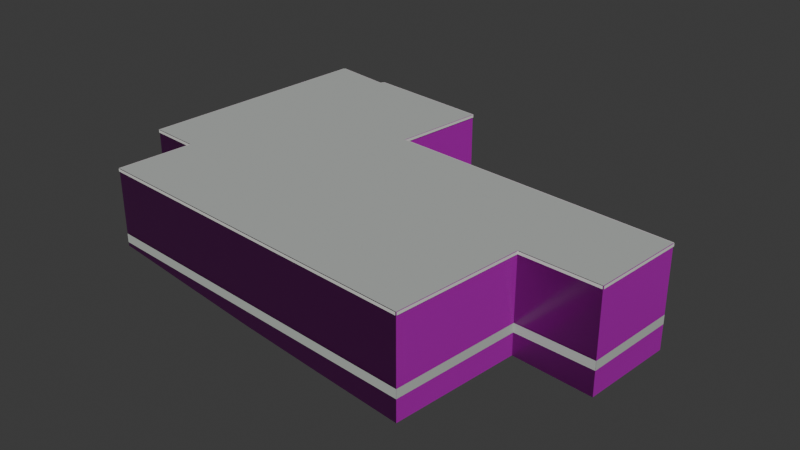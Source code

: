 # Source: osm-way-166375027.blend  (saved by Blender 5.2.45; exported with 4.5.12 LTS)
import bpy
from mathutils import Matrix  # noqa: F401  (used for matrix-valued properties, if any)

bpy.ops.wm.read_factory_settings(use_empty=True)
scene = bpy.context.scene
scene.name = 'Scene'

# ---- collections
col_collection = bpy.data.collections.new('Collection'); scene.collection.children.link(col_collection)

# ---- images (referenced by path relative to the original .blend; pixels are not part of the script)
import os
ASSET_DIR = os.environ.get("B2B_ASSET_DIR", "")  # directory of the original .blend (textures are referenced by path, not embedded)
HERE = os.path.dirname(os.path.abspath(__file__))  # packed textures are extracted next to this script under _unpacked/

def load_image(name, relpath, width, height, colorspace="sRGB"):
    """Load a texture the original file referenced (path relative to the .blend, or extracted next to this script)."""
    p = next((c for c in (os.path.join(HERE, relpath), os.path.join(ASSET_DIR, relpath)) if relpath and os.path.exists(c)), "")
    if p:
        img = bpy.data.images.load(p, check_existing=True)
        img.name = name
    else:  # same state as the original file: an image datablock whose file is absent (Cycles renders it pink)
        img = bpy.data.images.new(name, width, height)
        img.source = "FILE"
        img.filepath = "//" + (relpath or name)
    img.colorspace_settings.name = colorspace
    return img
img_plaster001_1k_jpg_color_jpg = load_image('Plaster001_1K-JPG_Color.jpg', 'Plaster001_1K-JPG_Color.jpg', 1024, 1024, 'sRGB')
img_plaster001_1k_jpg_normalgl_jpg = load_image('Plaster001_1K-JPG_NormalGL.jpg', 'Plaster001_1K-JPG_NormalGL.jpg', 1024, 1024, 'Non-Color')
img_plaster001_1k_jpg_roughness_jpg = load_image('Plaster001_1K-JPG_Roughness.jpg', 'Plaster001_1K-JPG_Roughness.jpg', 1024, 1024, 'Non-Color')
img_concrete034_1k_jpg_color_jpg = load_image('Concrete034_1K-JPG_Color.jpg', 'Concrete034_1K-JPG_Color.jpg', 1024, 1024, 'sRGB')
img_concrete034_1k_jpg_normalgl_jpg = load_image('Concrete034_1K-JPG_NormalGL.jpg', 'Concrete034_1K-JPG_NormalGL.jpg', 1024, 1024, 'Non-Color')
img_concrete034_1k_jpg_roughness_jpg = load_image('Concrete034_1K-JPG_Roughness.jpg', 'Concrete034_1K-JPG_Roughness.jpg', 1024, 1024, 'Non-Color')

# ---- materials (node trees are filled in below, after node groups)
mat_reality_aged_pale_plaster = bpy.data.materials.new('reality aged pale plaster')
mat_reality_concrete_plinth = bpy.data.materials.new('reality concrete plinth')
mat_reality_pale_aluminum_sill = bpy.data.materials.new('reality pale aluminum sill')
mat_reality_flat_weathered_roof = bpy.data.materials.new('reality flat weathered roof')
mat_building_foundation = bpy.data.materials.new('building foundation')

# ---- material node trees
mat_reality_aged_pale_plaster.use_nodes = True; mat_reality_aged_pale_plaster.node_tree.nodes.clear()
_N = mat_reality_aged_pale_plaster.node_tree.nodes; _L = mat_reality_aged_pale_plaster.node_tree.links
n0 = _N.new('ShaderNodeBsdfPrincipled'); n0.name = 'Principled BSDF'; n0.location = (-200, 100)
n0.inputs[10].default_value = 0.005
n1 = _N.new('ShaderNodeOutputMaterial'); n1.name = 'Material Output'; n1.location = (200, 100)
n2 = _N.new('ShaderNodeTexImage'); n2.name = 'Image Texture'; n2.location = (0, 0)
n2.image = img_plaster001_1k_jpg_color_jpg
n3 = _N.new('ShaderNodeTexCoord'); n3.name = 'Texture Coordinate'; n3.location = (0, 0)
n4 = _N.new('ShaderNodeMapping'); n4.name = 'Source physical UV scale'; n4.location = (0, 0)
n4.inputs[3].default_value = (3.0, 3.0, 1.0)
n5 = _N.new('ShaderNodeTexImage'); n5.name = 'Image Texture.001'; n5.location = (0, 0)
n5.image = img_plaster001_1k_jpg_normalgl_jpg
n6 = _N.new('ShaderNodeNormalMap'); n6.name = 'Normal Map'; n6.location = (0, 0)
n6.width = 160
n7 = _N.new('ShaderNodeTexImage'); n7.name = 'Image Texture.002'; n7.location = (0, 0)
n7.image = img_plaster001_1k_jpg_roughness_jpg
_L.new(n0.outputs[0], n1.inputs[0])
_L.new(n3.outputs[2], n4.inputs[0])
_L.new(n4.outputs[0], n2.inputs[0])
_L.new(n2.outputs[0], n0.inputs[0])
_L.new(n4.outputs[0], n5.inputs[0])
_L.new(n5.outputs[0], n6.inputs[1])
_L.new(n6.outputs[0], n0.inputs[5])
_L.new(n4.outputs[0], n7.inputs[0])
_L.new(n7.outputs[0], n0.inputs[2])
n1.is_active_output = True
mat_reality_concrete_plinth.use_nodes = True; mat_reality_concrete_plinth.node_tree.nodes.clear()
_N = mat_reality_concrete_plinth.node_tree.nodes; _L = mat_reality_concrete_plinth.node_tree.links
n0 = _N.new('ShaderNodeBsdfPrincipled'); n0.name = 'Principled BSDF'; n0.location = (-200, 100)
n0.inputs[0].default_value = (0.4549, 0.4941, 0.4549, 1.0)
n0.inputs[2].default_value = 0.83
n0.inputs[10].default_value = 0.005
n1 = _N.new('ShaderNodeOutputMaterial'); n1.name = 'Material Output'; n1.location = (200, 100)
_L.new(n0.outputs[0], n1.inputs[0])
n1.is_active_output = True
mat_reality_pale_aluminum_sill.use_nodes = True; mat_reality_pale_aluminum_sill.node_tree.nodes.clear()
_N = mat_reality_pale_aluminum_sill.node_tree.nodes; _L = mat_reality_pale_aluminum_sill.node_tree.links
n0 = _N.new('ShaderNodeBsdfPrincipled'); n0.name = 'Principled BSDF'; n0.location = (-200, 100)
n0.inputs[0].default_value = (0.6941, 0.7059, 0.6627, 1.0)
n0.inputs[2].default_value = 0.83
n0.inputs[10].default_value = 0.005
n1 = _N.new('ShaderNodeOutputMaterial'); n1.name = 'Material Output'; n1.location = (200, 100)
_L.new(n0.outputs[0], n1.inputs[0])
n1.is_active_output = True
mat_reality_flat_weathered_roof.use_nodes = True; mat_reality_flat_weathered_roof.node_tree.nodes.clear()
_N = mat_reality_flat_weathered_roof.node_tree.nodes; _L = mat_reality_flat_weathered_roof.node_tree.links
n0 = _N.new('ShaderNodeBsdfPrincipled'); n0.name = 'Principled BSDF'; n0.location = (-200, 100)
n0.inputs[0].default_value = (0.451, 0.4745, 0.4549, 1.0)
n0.inputs[2].default_value = 0.83
n0.inputs[10].default_value = 0.005
n1 = _N.new('ShaderNodeOutputMaterial'); n1.name = 'Material Output'; n1.location = (200, 100)
_L.new(n0.outputs[0], n1.inputs[0])
n1.is_active_output = True
mat_building_foundation.use_nodes = True; mat_building_foundation.node_tree.nodes.clear()
_N = mat_building_foundation.node_tree.nodes; _L = mat_building_foundation.node_tree.links
n0 = _N.new('ShaderNodeBsdfPrincipled'); n0.name = 'Principled BSDF'; n0.location = (-200, 100)
n0.inputs[10].default_value = 0.005
n1 = _N.new('ShaderNodeOutputMaterial'); n1.name = 'Material Output'; n1.location = (200, 100)
n2 = _N.new('ShaderNodeTexImage'); n2.name = 'Image Texture'; n2.location = (0, 0)
n2.image = img_concrete034_1k_jpg_color_jpg
n3 = _N.new('ShaderNodeTexCoord'); n3.name = 'Texture Coordinate'; n3.location = (0, 0)
n4 = _N.new('ShaderNodeMapping'); n4.name = 'Source physical UV scale'; n4.location = (0, 0)
n4.inputs[3].default_value = (3.636, 7.273, 1.0)
n5 = _N.new('ShaderNodeTexImage'); n5.name = 'Image Texture.001'; n5.location = (0, 0)
n5.image = img_concrete034_1k_jpg_normalgl_jpg
n6 = _N.new('ShaderNodeNormalMap'); n6.name = 'Normal Map'; n6.location = (0, 0)
n6.width = 160
n7 = _N.new('ShaderNodeTexImage'); n7.name = 'Image Texture.002'; n7.location = (0, 0)
n7.image = img_concrete034_1k_jpg_roughness_jpg
_L.new(n0.outputs[0], n1.inputs[0])
_L.new(n3.outputs[2], n4.inputs[0])
_L.new(n4.outputs[0], n2.inputs[0])
_L.new(n2.outputs[0], n0.inputs[0])
_L.new(n4.outputs[0], n5.inputs[0])
_L.new(n5.outputs[0], n6.inputs[1])
_L.new(n6.outputs[0], n0.inputs[5])
_L.new(n4.outputs[0], n7.inputs[0])
_L.new(n7.outputs[0], n0.inputs[2])
n1.is_active_output = True

# ---- world
world_world = bpy.data.worlds.new('World'); scene.world = world_world
world_world.use_nodes = True; world_world.node_tree.nodes.clear()
_N = world_world.node_tree.nodes; _L = world_world.node_tree.links
n0 = _N.new('ShaderNodeOutputWorld'); n0.name = 'World Output'; n0.location = (200, 100)
n1 = _N.new('ShaderNodeBackground'); n1.name = 'Background'; n1.location = (-200, 100)
n1.inputs[0].default_value = (0.05088, 0.05088, 0.05088, 1.0)
_L.new(n1.outputs[0], n0.inputs[0])
n0.is_active_output = True
world_world.color = (0.05088, 0.05088, 0.05088)
world_world.sun_shadow_jitter_overblur = 0.0

# ---- meshes
me_reality_166375027_near_reality_aged_pale_plaster = bpy.data.meshes.new('reality 166375027 near reality aged pale plaster')
me_reality_166375027_near_reality_aged_pale_plaster.from_pydata([(-1.44, 6.477, 0.0), (-1.89, 2.727, 0.0), (-1.89, 2.727, 3.0), (-1.44, 6.477, 3.0), (-1.89, 2.727, 0.0), (9.93, 1.687, 0.0), (9.93, 1.687, 3.0), (-1.89, 2.727, 3.0), (9.93, 1.687, 0.0), (9.61, -2.053, 0.0), (9.61, -2.053, 3.0), (9.93, 1.687, 3.0), (9.61, -2.053, 0.0), (6.45, -1.863, 0.0), (6.45, -1.863, 3.0), (9.61, -2.053, 3.0), (6.45, -1.863, 0.0), (5.88, -7.053, 0.0), (5.88, -7.053, 3.0), (6.45, -1.863, 3.0), (5.88, -7.053, 0.0), (-8.08, -5.893, 0.0), (-8.08, -5.893, 3.0), (5.88, -7.053, 3.0), (-8.08, -5.893, 0.0), (-7.8, -2.793, 0.0), (-7.8, -2.793, 3.0), (-8.08, -5.893, 3.0), (-7.8, -2.793, 0.0), (-9.86, -2.603, 0.0), (-9.86, -2.603, 3.0), (-7.8, -2.793, 3.0), (-9.86, -2.603, 0.0), (-9.18, 7.327, 0.0), (-9.18, 7.327, 3.0), (-9.86, -2.603, 3.0), (-9.18, 7.327, 0.0), (-6.69, 6.917, 0.0), (-6.69, 6.917, 3.0), (-9.18, 7.327, 3.0), (-6.69, 6.917, 0.0), (-6.66, 7.077, 0.0), (-6.66, 7.077, 3.0), (-6.69, 6.917, 3.0), (-6.66, 7.077, 0.0), (-1.44, 6.477, 0.0), (-1.44, 6.477, 3.0), (-6.66, 7.077, 3.0)], [], [(0, 2, 1), (0, 3, 2), (4, 6, 5), (4, 7, 6), (8, 10, 9), (8, 11, 10), (12, 14, 13), (12, 15, 14), (16, 18, 17), (16, 19, 18), (20, 22, 21), (20, 23, 22), (24, 26, 25), (24, 27, 26), (28, 30, 29), (28, 31, 30), (32, 34, 33), (32, 35, 34), (36, 38, 37), (36, 39, 38), (40, 42, 41), (40, 43, 42), (44, 46, 45), (44, 47, 46)])
_uv = me_reality_166375027_near_reality_aged_pale_plaster.uv_layers.new(name='Runtime source UV')
_uv.uv.foreach_set('vector', [0.0, 0.0, 1.259, 1.0, 1.259, 0.0, 0.0, 0.0, 0.0, 1.0, 1.259, 1.0, 0.0, 0.0, 3.955, 1.0, 3.955, 0.0, 0.0, 0.0, 0.0, 1.0, 3.955, 1.0, 0.0, 0.0, 1.251, 1.0, 1.251, 0.0, 0.0, 0.0, 0.0, 1.0, 1.251, 1.0, 0.0, 0.0, 1.055, 1.0, 1.055, 0.0, 0.0, 0.0, 0.0, 1.0, 1.055, 1.0, 0.0, 0.0, 1.74, 1.0, 1.74, 0.0, 0.0, 0.0, 0.0, 1.0, 1.74, 1.0, 0.0, 0.0, 4.669, 1.0, 4.669, 0.0, 0.0, 0.0, 0.0, 1.0, 4.669, 1.0, 0.0, 0.0, 1.038, 1.0, 1.038, 0.0, 0.0, 0.0, 0.0, 1.0, 1.038, 1.0, 0.0, 0.0, 0.6896, 1.0, 0.6896, 0.0, 0.0, 0.0, 0.0, 1.0, 0.6896, 1.0, 0.0, 0.0, 3.318, 1.0, 3.318, 0.0, 0.0, 0.0, 0.0, 1.0, 3.318, 1.0, 0.0, 0.0, 0.8412, 1.0, 0.8412, 0.0, 0.0, 0.0, 0.0, 1.0, 0.8412, 1.0, 0.0, 0.0, 0.05426, 1.0, 0.05426, 0.0, 0.0, 0.0, 0.0, 1.0, 0.05426, 1.0, 0.0, 0.0, 1.751, 1.0, 1.751, 0.0, 0.0, 0.0, 0.0, 1.0, 1.751, 1.0])
me_reality_166375027_near_reality_aged_pale_plaster.materials.append(mat_reality_aged_pale_plaster)
me_reality_166375027_near_reality_aged_pale_plaster.update()
me_reality_166375027_near_reality_concrete_plinth = bpy.data.meshes.new('reality 166375027 near reality concrete plinth')
me_reality_166375027_near_reality_concrete_plinth.from_pydata([(-1.436, 6.477, 0.0), (-1.886, 2.727, 0.0), (-1.886, 2.727, 0.36), (-1.436, 6.477, 0.36), (-1.89, 2.731, 0.0), (9.93, 1.691, 0.0), (9.93, 1.691, 0.36), (-1.89, 2.731, 0.36), (9.934, 1.687, 0.0), (9.614, -2.053, 0.0), (9.614, -2.053, 0.36), (9.934, 1.687, 0.36), (9.61, -2.057, 0.0), (6.45, -1.867, 0.0), (6.45, -1.867, 0.36), (9.61, -2.057, 0.36), (6.454, -1.863, 0.0), (5.884, -7.053, 0.0), (5.884, -7.053, 0.36), (6.454, -1.863, 0.36), (5.88, -7.057, 0.0), (-8.08, -5.897, 0.0), (-8.08, -5.897, 0.36), (5.88, -7.057, 0.36), (-8.084, -5.893, 0.0), (-7.804, -2.793, 0.0), (-7.804, -2.793, 0.36), (-8.084, -5.893, 0.36), (-7.8, -2.797, 0.0), (-9.86, -2.607, 0.0), (-9.86, -2.607, 0.36), (-7.8, -2.797, 0.36), (-9.864, -2.603, 0.0), (-9.184, 7.327, 0.0), (-9.184, 7.327, 0.36), (-9.864, -2.603, 0.36), (-9.179, 7.331, 0.0), (-6.689, 6.921, 0.0), (-6.689, 6.921, 0.36), (-9.179, 7.331, 0.36), (-6.694, 6.918, 0.0), (-6.664, 7.078, 0.0), (-6.664, 7.078, 0.36), (-6.694, 6.918, 0.36), (-6.66, 7.081, 0.0), (-1.44, 6.481, 0.0), (-1.44, 6.481, 0.36), (-6.66, 7.081, 0.36)], [], [(0, 2, 1), (0, 3, 2), (4, 6, 5), (4, 7, 6), (8, 10, 9), (8, 11, 10), (12, 14, 13), (12, 15, 14), (16, 18, 17), (16, 19, 18), (20, 22, 21), (20, 23, 22), (24, 26, 25), (24, 27, 26), (28, 30, 29), (28, 31, 30), (32, 34, 33), (32, 35, 34), (36, 38, 37), (36, 39, 38), (40, 42, 41), (40, 43, 42), (44, 46, 45), (44, 47, 46)])
_uv = me_reality_166375027_near_reality_concrete_plinth.uv_layers.new(name='Runtime source UV')
_uv.uv.foreach_set('vector', [0.0, 0.0, 1.259, 0.12, 1.259, 0.0, 0.0, 0.0, 0.0, 0.12, 1.259, 0.12, 0.0, 0.0, 3.955, 0.12, 3.955, 0.0, 0.0, 0.0, 0.0, 0.12, 3.955, 0.12, 0.0, 0.0, 1.251, 0.12, 1.251, 0.0, 0.0, 0.0, 0.0, 0.12, 1.251, 0.12, 0.0, 0.0, 1.055, 0.12, 1.055, 0.0, 0.0, 0.0, 0.0, 0.12, 1.055, 0.12, 0.0, 0.0, 1.74, 0.12, 1.74, 0.0, 0.0, 0.0, 0.0, 0.12, 1.74, 0.12, 0.0, 0.0, 4.669, 0.12, 4.669, 0.0, 0.0, 0.0, 0.0, 0.12, 4.669, 0.12, 0.0, 0.0, 1.038, 0.12, 1.038, 0.0, 0.0, 0.0, 0.0, 0.12, 1.038, 0.12, 0.0, 0.0, 0.6896, 0.12, 0.6896, 0.0, 0.0, 0.0, 0.0, 0.12, 0.6896, 0.12, 0.0, 0.0, 3.318, 0.12, 3.318, 0.0, 0.0, 0.0, 0.0, 0.12, 3.318, 0.12, 0.0, 0.0, 0.8412, 0.12, 0.8412, 0.0, 0.0, 0.0, 0.0, 0.12, 0.8412, 0.12, 0.0, 0.0, 0.05426, 0.12, 0.05426, 0.0, 0.0, 0.0, 0.0, 0.12, 0.05426, 0.12, 0.0, 0.0, 1.751, 0.12, 1.751, 0.0, 0.0, 0.0, 0.0, 0.12, 1.751, 0.12])
me_reality_166375027_near_reality_concrete_plinth.materials.append(mat_reality_concrete_plinth)
me_reality_166375027_near_reality_concrete_plinth.update()
me_reality_166375027_near_reality_pale_aluminum_sill = bpy.data.meshes.new('reality 166375027 near reality pale aluminum sill')
me_reality_166375027_near_reality_pale_aluminum_sill.from_pydata([(-1.41, 6.473, 2.89), (-1.86, 2.723, 2.89), (-1.86, 2.723, 3.0), (-1.41, 6.473, 3.0), (-1.887, 2.757, 2.89), (9.933, 1.717, 2.89), (9.933, 1.717, 3.0), (-1.887, 2.757, 3.0), (9.96, 1.684, 2.89), (9.64, -2.056, 2.89), (9.64, -2.056, 3.0), (9.96, 1.684, 3.0), (9.608, -2.083, 2.89), (6.448, -1.893, 2.89), (6.448, -1.893, 3.0), (9.608, -2.083, 3.0), (6.48, -1.866, 2.89), (5.91, -7.056, 2.89), (5.91, -7.056, 3.0), (6.48, -1.866, 3.0), (5.878, -7.083, 2.89), (-8.082, -5.923, 2.89), (-8.082, -5.923, 3.0), (5.878, -7.083, 3.0), (-8.11, -5.89, 2.89), (-7.83, -2.79, 2.89), (-7.83, -2.79, 3.0), (-8.11, -5.89, 3.0), (-7.803, -2.823, 2.89), (-9.863, -2.633, 2.89), (-9.863, -2.633, 3.0), (-7.803, -2.823, 3.0), (-9.89, -2.601, 2.89), (-9.21, 7.329, 2.89), (-9.21, 7.329, 3.0), (-9.89, -2.601, 3.0), (-9.175, 7.357, 2.89), (-6.685, 6.947, 2.89), (-6.685, 6.947, 3.0), (-9.175, 7.357, 3.0), (-6.719, 6.923, 2.89), (-6.689, 7.083, 2.89), (-6.689, 7.083, 3.0), (-6.719, 6.923, 3.0), (-6.657, 7.107, 2.89), (-1.437, 6.507, 2.89), (-1.437, 6.507, 3.0), (-6.657, 7.107, 3.0)], [], [(0, 2, 1), (0, 3, 2), (4, 6, 5), (4, 7, 6), (8, 10, 9), (8, 11, 10), (12, 14, 13), (12, 15, 14), (16, 18, 17), (16, 19, 18), (20, 22, 21), (20, 23, 22), (24, 26, 25), (24, 27, 26), (28, 30, 29), (28, 31, 30), (32, 34, 33), (32, 35, 34), (36, 38, 37), (36, 39, 38), (40, 42, 41), (40, 43, 42), (44, 46, 45), (44, 47, 46)])
_uv = me_reality_166375027_near_reality_pale_aluminum_sill.uv_layers.new(name='Runtime source UV')
_uv.uv.foreach_set('vector', [0.0, 0.9633, 1.259, 1.0, 1.259, 0.9633, 0.0, 0.9633, 0.0, 1.0, 1.259, 1.0, 0.0, 0.9633, 3.955, 1.0, 3.955, 0.9633, 0.0, 0.9633, 0.0, 1.0, 3.955, 1.0, 0.0, 0.9633, 1.251, 1.0, 1.251, 0.9633, 0.0, 0.9633, 0.0, 1.0, 1.251, 1.0, 0.0, 0.9633, 1.055, 1.0, 1.055, 0.9633, 0.0, 0.9633, 0.0, 1.0, 1.055, 1.0, 0.0, 0.9633, 1.74, 1.0, 1.74, 0.9633, 0.0, 0.9633, 0.0, 1.0, 1.74, 1.0, 0.0, 0.9633, 4.669, 1.0, 4.669, 0.9633, 0.0, 0.9633, 0.0, 1.0, 4.669, 1.0, 0.0, 0.9633, 1.038, 1.0, 1.038, 0.9633, 0.0, 0.9633, 0.0, 1.0, 1.038, 1.0, 0.0, 0.9633, 0.6896, 1.0, 0.6896, 0.9633, 0.0, 0.9633, 0.0, 1.0, 0.6896, 1.0, 0.0, 0.9633, 3.318, 1.0, 3.318, 0.9633, 0.0, 0.9633, 0.0, 1.0, 3.318, 1.0, 0.0, 0.9633, 0.8412, 1.0, 0.8412, 0.9633, 0.0, 0.9633, 0.0, 1.0, 0.8412, 1.0, 0.0, 0.9633, 0.05426, 1.0, 0.05426, 0.9633, 0.0, 0.9633, 0.0, 1.0, 0.05426, 1.0, 0.0, 0.9633, 1.751, 1.0, 1.751, 0.9633, 0.0, 0.9633, 0.0, 1.0, 1.751, 1.0])
me_reality_166375027_near_reality_pale_aluminum_sill.materials.append(mat_reality_pale_aluminum_sill)
me_reality_166375027_near_reality_pale_aluminum_sill.update()
me_reality_166375027_near_reality_flat_weathered_roof = bpy.data.meshes.new('reality 166375027 near reality flat weathered roof')
me_reality_166375027_near_reality_flat_weathered_roof.from_pydata([(-6.69, 6.917, 3.0), (-6.66, 7.077, 3.0), (-1.44, 6.477, 3.0), (-1.44, 6.477, 3.0), (-6.69, 6.917, 3.0), (-1.44, 6.477, 3.0), (-1.89, 2.727, 3.0), (-1.89, 2.727, 3.0), (-1.89, 2.727, 3.0), (9.93, 1.687, 3.0), (9.61, -2.053, 3.0), (9.61, -2.053, 3.0), (-1.89, 2.727, 3.0), (9.61, -2.053, 3.0), (6.45, -1.863, 3.0), (6.45, -1.863, 3.0), (-1.89, 2.727, 3.0), (6.45, -1.863, 3.0), (5.88, -7.053, 3.0), (5.88, -7.053, 3.0), (-1.89, 2.727, 3.0), (5.88, -7.053, 3.0), (-8.08, -5.893, 3.0), (-8.08, -5.893, 3.0), (-1.89, 2.727, 3.0), (-8.08, -5.893, 3.0), (-7.8, -2.793, 3.0), (-7.8, -2.793, 3.0), (-1.89, 2.727, 3.0), (-7.8, -2.793, 3.0), (-9.86, -2.603, 3.0), (-9.86, -2.603, 3.0), (-1.89, 2.727, 3.0), (-9.86, -2.603, 3.0), (-9.18, 7.327, 3.0), (-9.18, 7.327, 3.0), (-1.89, 2.727, 3.0), (-9.18, 7.327, 3.0), (-6.69, 6.917, 3.0), (-6.69, 6.917, 3.0)], [], [(0, 2, 1), (4, 6, 5), (8, 10, 9), (12, 14, 13), (16, 18, 17), (20, 22, 21), (24, 26, 25), (28, 30, 29), (32, 34, 33), (36, 38, 37)])
_uv = me_reality_166375027_near_reality_flat_weathered_roof.uv_layers.new(name='Runtime source UV')
_uv.uv.foreach_set('vector', [-78.03, 89.11, -76.71, 89.22, -76.71, 89.11, -78.03, 89.11, -76.82, 90.16, -76.82, 89.11, -76.82, 90.16, -73.95, 91.35, -73.95, 90.16, -76.82, 90.16, -74.74, 91.31, -74.74, 90.16, -76.82, 90.16, -74.88, 92.6, -74.88, 90.16, -76.82, 90.16, -78.37, 92.31, -78.37, 90.16, -76.82, 90.16, -78.3, 91.54, -78.3, 90.16, -76.82, 90.16, -78.82, 91.49, -78.82, 90.16, -76.82, 90.16, -78.65, 89.01, -78.65, 90.16, -76.82, 90.16, -78.03, 89.11, -78.03, 90.16])
me_reality_166375027_near_reality_flat_weathered_roof.materials.append(mat_reality_flat_weathered_roof)
me_reality_166375027_near_reality_flat_weathered_roof.update()
me_building_foundation_166375027 = bpy.data.meshes.new('building foundation 166375027')
me_building_foundation_166375027.from_pydata([(-1.44, 6.477, -0.05), (-1.89, 2.727, -0.5577), (-1.44, 6.477, 0.0), (-1.89, 2.727, 0.0), (-1.89, 2.727, -0.5577), (2.05, 2.38, -0.7319), (-1.89, 2.727, 0.0), (2.05, 2.38, 0.0), (2.05, 2.38, -0.7319), (5.99, 2.034, -0.8753), (2.05, 2.38, 0.0), (5.99, 2.034, 0.0), (5.99, 2.034, -0.8753), (9.93, 1.687, -1.007), (5.99, 2.034, 0.0), (9.93, 1.687, 0.0), (9.93, 1.687, -1.007), (9.61, -2.053, -0.9892), (9.93, 1.687, 0.0), (9.61, -2.053, 0.0), (9.61, -2.053, -0.9892), (6.45, -1.863, -0.8891), (9.61, -2.053, 0.0), (6.45, -1.863, 0.0), (6.45, -1.863, -0.8891), (6.165, -4.458, -0.8805), (6.45, -1.863, 0.0), (6.165, -4.458, 0.0), (6.165, -4.458, -0.8805), (5.88, -7.053, -0.872), (6.165, -4.458, 0.0), (5.88, -7.053, 0.0), (5.88, -7.053, -0.872), (2.39, -6.763, -0.7446), (5.88, -7.053, 0.0), (2.39, -6.763, 0.0), (2.39, -6.763, -0.7446), (-1.1, -6.473, -0.5937), (2.39, -6.763, 0.0), (-1.1, -6.473, 0.0), (-1.1, -6.473, -0.5937), (-4.59, -6.183, -0.3754), (-1.1, -6.473, 0.0), (-4.59, -6.183, 0.0), (-4.59, -6.183, -0.3754), (-8.08, -5.893, -0.15), (-4.59, -6.183, 0.0), (-8.08, -5.893, 0.0), (-8.08, -5.893, -0.15), (-7.8, -2.793, -0.1641), (-8.08, -5.893, 0.0), (-7.8, -2.793, 0.0), (-7.8, -2.793, -0.1641), (-9.86, -2.603, -0.06055), (-7.8, -2.793, 0.0), (-9.86, -2.603, 0.0), (-9.86, -2.603, -0.06055), (-9.633, 0.707, -0.07194), (-9.86, -2.603, 0.0), (-9.633, 0.707, 0.0), (-9.633, 0.707, -0.07194), (-9.407, 4.017, -0.05), (-9.633, 0.707, 0.0), (-9.407, 4.017, 0.0), (-9.407, 4.017, -0.05), (-9.18, 7.327, -0.05), (-9.407, 4.017, 0.0), (-9.18, 7.327, 0.0), (-9.18, 7.327, -0.05), (-6.69, 6.917, -0.05), (-9.18, 7.327, 0.0), (-6.69, 6.917, 0.0), (-6.69, 6.917, -0.05), (-6.66, 7.077, -0.05), (-6.69, 6.917, 0.0), (-6.66, 7.077, 0.0), (-6.66, 7.077, -0.05), (-4.05, 6.777, -0.05), (-6.66, 7.077, 0.0), (-4.05, 6.777, 0.0), (-4.05, 6.777, -0.05), (-1.44, 6.477, -0.05), (-4.05, 6.777, 0.0), (-1.44, 6.477, 0.0)], [], [(0, 2, 1), (1, 2, 3), (4, 6, 5), (5, 6, 7), (8, 10, 9), (9, 10, 11), (12, 14, 13), (13, 14, 15), (16, 18, 17), (17, 18, 19), (20, 22, 21), (21, 22, 23), (24, 26, 25), (25, 26, 27), (28, 30, 29), (29, 30, 31), (32, 34, 33), (33, 34, 35), (36, 38, 37), (37, 38, 39), (40, 42, 41), (41, 42, 43), (44, 46, 45), (45, 46, 47), (48, 50, 49), (49, 50, 51), (52, 54, 53), (53, 54, 55), (56, 58, 57), (57, 58, 59), (60, 62, 61), (61, 62, 63), (64, 66, 65), (65, 66, 67), (68, 70, 69), (69, 70, 71), (72, 74, 73), (73, 74, 75), (76, 78, 77), (77, 78, 79), (80, 82, 81), (81, 82, 83)])
_uv = me_building_foundation_166375027.uv_layers.new(name='Runtime source UV')
_uv.uv.foreach_set('vector', [0.0, 0.0, 0.0, 1.0, 1.0, 0.0, 1.0, 0.0, 0.0, 1.0, 1.0, 1.0, 0.0, 0.0, 0.0, 1.0, 0.3333, 0.0, 0.3333, 0.0, 0.0, 1.0, 0.3333, 1.0, 0.3333, 0.0, 0.3333, 1.0, 0.6667, 0.0, 0.6667, 0.0, 0.3333, 1.0, 0.6667, 1.0, 0.6667, 0.0, 0.6667, 1.0, 1.0, 0.0, 1.0, 0.0, 0.6667, 1.0, 1.0, 1.0, 0.0, 0.0, 0.0, 1.0, 1.0, 0.0, 1.0, 0.0, 0.0, 1.0, 1.0, 1.0, 0.0, 0.0, 0.0, 1.0, 1.0, 0.0, 1.0, 0.0, 0.0, 1.0, 1.0, 1.0, 0.0, 0.0, 0.0, 1.0, 0.5, 0.0, 0.5, 0.0, 0.0, 1.0, 0.5, 1.0, 0.5, 0.0, 0.5, 1.0, 1.0, 0.0, 1.0, 0.0, 0.5, 1.0, 1.0, 1.0, 0.0, 0.0, 0.0, 1.0, 0.25, 0.0, 0.25, 0.0, 0.0, 1.0, 0.25, 1.0, 0.25, 0.0, 0.25, 1.0, 0.5, 0.0, 0.5, 0.0, 0.25, 1.0, 0.5, 1.0, 0.5, 0.0, 0.5, 1.0, 0.75, 0.0, 0.75, 0.0, 0.5, 1.0, 0.75, 1.0, 0.75, 0.0, 0.75, 1.0, 1.0, 0.0, 1.0, 0.0, 0.75, 1.0, 1.0, 1.0, 0.0, 0.0, 0.0, 1.0, 1.0, 0.0, 1.0, 0.0, 0.0, 1.0, 1.0, 1.0, 0.0, 0.0, 0.0, 1.0, 1.0, 0.0, 1.0, 0.0, 0.0, 1.0, 1.0, 1.0, 0.0, 0.0, 0.0, 1.0, 0.3333, 0.0, 0.3333, 0.0, 0.0, 1.0, 0.3333, 1.0, 0.3333, 0.0, 0.3333, 1.0, 0.6667, 0.0, 0.6667, 0.0, 0.3333, 1.0, 0.6667, 1.0, 0.6667, 0.0, 0.6667, 1.0, 1.0, 0.0, 1.0, 0.0, 0.6667, 1.0, 1.0, 1.0, 0.0, 0.0, 0.0, 1.0, 1.0, 0.0, 1.0, 0.0, 0.0, 1.0, 1.0, 1.0, 0.0, 0.0, 0.0, 1.0, 1.0, 0.0, 1.0, 0.0, 0.0, 1.0, 1.0, 1.0, 0.0, 0.0, 0.0, 1.0, 0.5, 0.0, 0.5, 0.0, 0.0, 1.0, 0.5, 1.0, 0.5, 0.0, 0.5, 1.0, 1.0, 0.0, 1.0, 0.0, 0.5, 1.0, 1.0, 1.0])
me_building_foundation_166375027.materials.append(mat_building_foundation)
me_building_foundation_166375027.update()

# ---- objects
ob_osm_way_166375027 = bpy.data.objects.new('osm-way-166375027', None)
ob_reality_166375027_near_reality_aged_pale_plaster = bpy.data.objects.new('reality 166375027 near reality aged pale plaster', me_reality_166375027_near_reality_aged_pale_plaster)
ob_reality_166375027_near_reality_concrete_plinth = bpy.data.objects.new('reality 166375027 near reality concrete plinth', me_reality_166375027_near_reality_concrete_plinth)
ob_reality_166375027_near_reality_pale_aluminum_sill = bpy.data.objects.new('reality 166375027 near reality pale aluminum sill', me_reality_166375027_near_reality_pale_aluminum_sill)
ob_reality_166375027_near_reality_flat_weathered_roof = bpy.data.objects.new('reality 166375027 near reality flat weathered roof', me_reality_166375027_near_reality_flat_weathered_roof)
ob_building_foundation_166375027 = bpy.data.objects.new('building foundation 166375027', me_building_foundation_166375027)

# ---- transforms, parenting, visibility, modifiers, constraints
ob_osm_way_166375027.location = (0.0, 0.0, 0.0)
ob_reality_166375027_near_reality_aged_pale_plaster.parent = ob_osm_way_166375027
ob_reality_166375027_near_reality_aged_pale_plaster.location = (0.0, 0.0, 0.0)
ob_reality_166375027_near_reality_concrete_plinth.parent = ob_osm_way_166375027
ob_reality_166375027_near_reality_concrete_plinth.location = (0.0, 0.0, 0.0)
ob_reality_166375027_near_reality_pale_aluminum_sill.parent = ob_osm_way_166375027
ob_reality_166375027_near_reality_pale_aluminum_sill.location = (0.0, 0.0, 0.0)
ob_reality_166375027_near_reality_flat_weathered_roof.parent = ob_osm_way_166375027
ob_reality_166375027_near_reality_flat_weathered_roof.location = (0.0, 0.0, 0.0)
ob_building_foundation_166375027.parent = ob_osm_way_166375027
ob_building_foundation_166375027.location = (0.0, 0.0, 0.0)

# ---- collection membership
col_collection.objects.link(ob_osm_way_166375027)
col_collection.objects.link(ob_reality_166375027_near_reality_aged_pale_plaster)
col_collection.objects.link(ob_reality_166375027_near_reality_concrete_plinth)
col_collection.objects.link(ob_reality_166375027_near_reality_pale_aluminum_sill)
col_collection.objects.link(ob_reality_166375027_near_reality_flat_weathered_roof)
col_collection.objects.link(ob_building_foundation_166375027)

# ---- scene / render settings (as saved in the file)
scene.frame_start = 1; scene.frame_end = 250; scene.frame_set(1)
scene.render.engine = 'BLENDER_EEVEE_NEXT'
scene.render.bake_bias = 0.0
scene.render.bake_samples = 0
scene.render.compositor_device = 'GPU'
scene.eevee.use_volume_custom_range = False
scene.eevee.fast_gi_thickness_near = 0.1
scene.eevee.fast_gi_thickness_far = 0.0
scene.eevee.ray_tracing_options.screen_trace_thickness = 0.1
bpy.context.view_layer.update()

# ---- added for rendering (the .blend has no active camera and no usable light): camera, sun
cam_auto = bpy.data.cameras.new('AutoCamera')
cam_auto.lens = 50.0
cam_auto.sensor_width = 36.0
cam_auto.clip_end = 1000.0
ob_auto_camera = bpy.data.objects.new('AutoCamera', cam_auto)
scene.collection.objects.link(ob_auto_camera)
ob_auto_camera.location = (23.0464, -27.4768, 19.4055)
ob_auto_camera.rotation_euler = (1.09748, -7.21219e-08, 0.694738)
scene.camera = ob_auto_camera
light_auto_sun = bpy.data.lights.new('AutoSun', 'SUN')
light_auto_sun.energy = 3.0
light_auto_sun.angle = 0.0523599
ob_auto_sun = bpy.data.objects.new('AutoSun', light_auto_sun)
scene.collection.objects.link(ob_auto_sun)
ob_auto_sun.rotation_euler = (0.872665, 0.174533, 0.523599)
bpy.context.view_layer.update()
